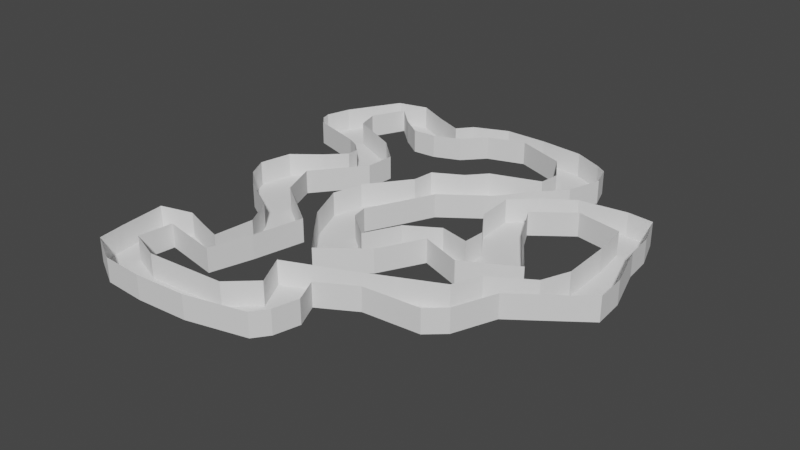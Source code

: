 # Source: CarAI_Map.blend  (saved by Blender 2.90.8; exported with 4.5.12 LTS)
import bpy
from mathutils import Matrix  # noqa: F401  (used for matrix-valued properties, if any)

bpy.ops.wm.read_factory_settings(use_empty=True)
scene = bpy.context.scene
scene.name = 'Scene'

# ---- collections
col_collection = bpy.data.collections.new('Collection'); scene.collection.children.link(col_collection)

# ---- world
world_world = bpy.data.worlds.new('World'); scene.world = world_world
world_world.use_nodes = True; world_world.node_tree.nodes.clear()
_N = world_world.node_tree.nodes; _L = world_world.node_tree.links
n0 = _N.new('ShaderNodeOutputWorld'); n0.name = 'World Output'; n0.location = (300, 300)
n1 = _N.new('ShaderNodeBackground'); n1.name = 'Background'; n1.location = (10, 300)
n1.inputs[0].default_value = (0.05088, 0.05088, 0.05088, 1.0)
_L.new(n1.outputs[0], n0.inputs[0])
n0.is_active_output = True
world_world.color = (0.05088, 0.05088, 0.05088)
world_world.use_sun_shadow = False
world_world.sun_shadow_jitter_overblur = 0.0

# ---- meshes
me_plane = bpy.data.meshes.new('Plane')
me_plane.from_pydata([(-0.7306, 0.8625, 0.0), (-0.7992, 0.72, 0.0), (-0.7728, 0.6251, 0.0), (-0.5486, 0.5222, 0.0), (-0.4378, 0.4194, 0.0), (-0.4457, 0.2954, 0.0), (-0.6066, 0.09231, 0.0), (-0.546, -0.0633, 0.0), (-0.3191, -0.2242, 0.0), (-0.3666, -0.4352, 0.0), (-0.4167, -0.6093, 0.0), (-0.6594, -0.5618, 0.0), (-0.6778, -0.7042, 0.0), (-0.5381, -0.7596, 0.0), (-0.2057, -0.7385, 0.0), (-0.09759, -0.6409, 0.0), (-0.1662, -0.509, 0.0), (0.06858, -0.4115, 0.0), (0.3983, -0.2611, 0.0), (0.4484, -0.1451, 0.0), (0.6119, -0.04484, 0.0), (0.6594, 0.07121, 0.0), (0.6541, 0.2822, 0.0), (0.6356, 0.4352, 0.0), (0.4457, 0.4721, 0.0), (0.2928, 0.3561, 0.0), (0.3561, 0.2321, 0.0), (0.5196, -0.002637, 0.0), (0.3086, -0.1187, 0.0), (0.1345, -0.05539, 0.0), (0.03956, -0.2347, 0.0), (-0.1345, -0.3693, 0.0), (-0.2242, -0.2638, 0.0), (-0.3139, -0.153, 0.0), (-0.3824, 0.01055, 0.0), (-0.3508, 0.1372, 0.0), (-0.2189, 0.3112, 0.0), (-0.2084, 0.4035, 0.0), (-0.08968, 0.4695, 0.0), (-0.0211, 0.546, 0.0), (0.1846, 0.6172, 0.0), (0.1952, 0.7042, 0.0), (0.1213, 0.8229, 0.0), (-0.09231, 0.902, 0.0), (-0.2479, 0.8493, 0.0), (-0.3297, 0.7596, 0.0), (-0.4405, 0.7148, 0.0), (-0.5407, 0.7069, 0.0), (-0.633, 0.7702, 0.0), (0.7531, 0.3268, 0.0), (-0.8694, 0.818, 0.0), (-0.8071, 0.9231, 0.0), (0.7411, 0.4457, 0.0), (0.6937, 0.5803, 0.0), (0.5855, 0.5908, 0.0), (0.3851, 0.5644, 0.0), (0.2585, 0.4774, 0.0), (0.1688, 0.3904, 0.0), (0.1767, 0.2321, 0.0), (0.2585, 0.1108, 0.0), (0.2532, 0.01846, 0.0), (0.1292, 0.04748, 0.0), (2.98e-08, -0.03165, 0.0), (-0.07385, -0.1741, 0.0), (-0.1873, -0.08176, 0.0), (-0.2005, -0.01583, 0.0), (-0.1266, 0.1345, 0.0), (-0.07121, 0.2532, 0.0), (0.1161, 0.3904, 0.0), (0.1952, 0.4959, 0.0), (0.3086, 0.6251, 0.0), (0.3534, 0.7675, 0.0), (0.3218, 0.8598, 0.0), (0.2769, 0.8888, 0.0), (0.153, 0.9469, 0.0), (-0.03693, 0.9653, 0.0), (-0.2189, 0.9653, 0.0), (-0.364, 0.9047, 0.0), (-0.4167, 0.8414, 0.0), (-0.5407, 0.8915, 0.0), (-0.6594, 0.9495, 0.0), (-0.676, 0.9573, 0.0), (-0.9337, 0.7069, 0.0), (-0.9653, 0.6014, 0.0), (-0.9548, 0.5618, 0.0), (-0.9179, 0.5196, 0.0), (-0.8124, 0.4879, 0.0), (-0.691, 0.451, 0.0), (-0.6383, 0.4246, 0.0), (-0.5934, 0.3824, 0.0), (-0.5934, 0.3323, 0.0), (-0.6699, 0.2558, 0.0), (-0.7807, 0.1688, 0.0), (-0.8097, 0.03429, 0.0), (-0.7649, -0.05539, 0.0), (-0.6805, -0.1345, 0.0), (-0.5196, -0.2295, 0.0), (-0.4537, -0.3534, 0.0), (-0.4721, -0.5222, 0.0), (-0.5644, -0.4932, 0.0), (-0.6699, -0.4563, 0.0), (-0.8071, -0.4932, 0.0), (-0.7886, -0.6858, 0.0), (-0.7728, -0.7992, 0.0), (-0.633, -0.8757, 0.0), (-0.4563, -0.8862, 0.0), (-0.24, -0.873, 0.0), (0.007912, -0.8124, 0.0), (0.05275, -0.7517, 0.0), (0.07913, -0.6462, 0.0), (0.03165, -0.5433, 0.0), (0.1794, -0.4589, 0.0), (0.4167, -0.4405, 0.0), (0.4879, -0.3772, 0.0), (0.5565, -0.2031, 0.0), (0.6647, -0.124, 0.0), (0.8255, -0.005275, 0.0), (0.815, 0.1292, 0.0), (-0.7306, 0.8625, 0.1), (-0.7992, 0.72, 0.1), (-0.7728, 0.6251, 0.1), (-0.5486, 0.5222, 0.1), (-0.4378, 0.4194, 0.1), (-0.4457, 0.2954, 0.1), (-0.6066, 0.09231, 0.1), (-0.546, -0.0633, 0.1), (-0.3191, -0.2242, 0.1), (-0.3666, -0.4352, 0.1), (-0.4167, -0.6093, 0.1), (-0.6594, -0.5618, 0.1), (-0.6778, -0.7042, 0.1), (-0.5381, -0.7596, 0.1), (-0.2057, -0.7385, 0.1), (-0.09759, -0.6409, 0.1), (-0.1662, -0.509, 0.1), (0.06858, -0.4115, 0.1), (0.3983, -0.2611, 0.1), (0.4484, -0.1451, 0.1), (0.6119, -0.04484, 0.1), (0.6594, 0.07121, 0.1), (0.6541, 0.2822, 0.1), (0.6356, 0.4352, 0.1), (0.4457, 0.4721, 0.1), (0.2928, 0.3561, 0.1), (0.3561, 0.2321, 0.1), (0.5196, -0.002637, 0.1), (0.3086, -0.1187, 0.1), (0.1345, -0.05539, 0.1), (0.03956, -0.2347, 0.1), (-0.1345, -0.3693, 0.1), (-0.2242, -0.2638, 0.1), (-0.3139, -0.153, 0.1), (-0.3824, 0.01055, 0.1), (-0.3508, 0.1372, 0.1), (-0.2189, 0.3112, 0.1), (-0.2084, 0.4035, 0.1), (-0.08968, 0.4695, 0.1), (-0.0211, 0.546, 0.1), (0.1846, 0.6172, 0.1), (0.1952, 0.7042, 0.1), (0.1213, 0.8229, 0.1), (-0.09231, 0.902, 0.1), (-0.2479, 0.8493, 0.1), (-0.3297, 0.7596, 0.1), (-0.4405, 0.7148, 0.1), (-0.5407, 0.7069, 0.1), (-0.633, 0.7702, 0.1), (0.7531, 0.3268, 0.1), (-0.8694, 0.818, 0.1), (-0.8071, 0.9231, 0.1), (0.7411, 0.4457, 0.1), (0.6937, 0.5803, 0.1), (0.5855, 0.5908, 0.1), (0.3851, 0.5644, 0.1), (0.2585, 0.4774, 0.1), (0.1688, 0.3904, 0.1), (0.1767, 0.2321, 0.1), (0.2585, 0.1108, 0.1), (0.2532, 0.01846, 0.1), (0.1292, 0.04748, 0.1), (2.98e-08, -0.03165, 0.1), (-0.07385, -0.1741, 0.1), (-0.1873, -0.08176, 0.1), (-0.2005, -0.01583, 0.1), (-0.1266, 0.1345, 0.1), (-0.07121, 0.2532, 0.1), (0.1161, 0.3904, 0.1), (0.1952, 0.4959, 0.1), (0.3086, 0.6251, 0.1), (0.3534, 0.7675, 0.1), (0.3218, 0.8598, 0.1), (0.2769, 0.8888, 0.1), (0.153, 0.9469, 0.1), (-0.03693, 0.9653, 0.1), (-0.2189, 0.9653, 0.1), (-0.364, 0.9047, 0.1), (-0.4167, 0.8414, 0.1), (-0.5407, 0.8915, 0.1), (-0.6594, 0.9495, 0.1), (-0.676, 0.9573, 0.1), (-0.9337, 0.7069, 0.1), (-0.9653, 0.6014, 0.1), (-0.9548, 0.5618, 0.1), (-0.9179, 0.5196, 0.1), (-0.8124, 0.4879, 0.1), (-0.691, 0.451, 0.1), (-0.6383, 0.4246, 0.1), (-0.5934, 0.3824, 0.1), (-0.5934, 0.3323, 0.1), (-0.6699, 0.2558, 0.1), (-0.7807, 0.1688, 0.1), (-0.8097, 0.03429, 0.1), (-0.7649, -0.05539, 0.1), (-0.6805, -0.1345, 0.1), (-0.5196, -0.2295, 0.1), (-0.4537, -0.3534, 0.1), (-0.4721, -0.5222, 0.1), (-0.5644, -0.4932, 0.1), (-0.6699, -0.4563, 0.1), (-0.8071, -0.4932, 0.1), (-0.7886, -0.6858, 0.1), (-0.7728, -0.7992, 0.1), (-0.633, -0.8757, 0.1), (-0.4563, -0.8862, 0.1), (-0.24, -0.873, 0.1), (0.007912, -0.8124, 0.1), (0.05275, -0.7517, 0.1), (0.07913, -0.6462, 0.1), (0.03165, -0.5433, 0.1), (0.1794, -0.4589, 0.1), (0.4167, -0.4405, 0.1), (0.4879, -0.3772, 0.1), (0.5565, -0.2031, 0.1), (0.6647, -0.124, 0.1), (0.8255, -0.005275, 0.1), (0.815, 0.1292, 0.1)], [], [(81, 51, 50, 1, 0, 48, 47, 46, 45, 44, 43, 42, 41, 40, 39, 38, 37, 36, 35, 34, 33, 32, 31, 30, 29, 28, 27, 26, 25, 24, 23, 22, 21, 49, 52, 53, 54, 55, 56, 57, 58, 59, 60, 61, 62, 63, 64, 65, 66, 67, 68, 69, 70, 71, 72, 73, 74, 75, 76, 77, 78, 79, 80), (50, 82, 83, 84, 85, 86, 87, 88, 89, 90, 91, 92, 93, 94, 95, 96, 97, 98, 99, 100, 101, 102, 103, 104, 105, 106, 107, 108, 109, 110, 111, 112, 113, 114, 115, 116, 117, 49, 21, 20, 19, 18, 17, 16, 15, 14, 13, 12, 11, 10, 9, 8, 7, 6, 5, 4, 3, 2, 1), (110, 109, 227, 228), (60, 59, 177, 178), (9, 10, 128, 127), (111, 110, 228, 229), (61, 60, 178, 179), (10, 11, 129, 128), (112, 111, 229, 230), (62, 61, 179, 180), (11, 12, 130, 129), (113, 112, 230, 231), (63, 62, 180, 181), (12, 13, 131, 130), (114, 113, 231, 232), (64, 63, 181, 182), (13, 14, 132, 131), (115, 114, 232, 233), (65, 64, 182, 183), (14, 15, 133, 132), (116, 115, 233, 234), (66, 65, 183, 184), (15, 16, 134, 133), (117, 116, 234, 235), (67, 66, 184, 185), (16, 17, 135, 134), (49, 117, 235, 167), (68, 67, 185, 186), (17, 18, 136, 135), (69, 68, 186, 187), (18, 19, 137, 136), (70, 69, 187, 188), (19, 20, 138, 137), (71, 70, 188, 189), (20, 21, 139, 138), (72, 71, 189, 190), (21, 22, 140, 139), (73, 72, 190, 191), (22, 23, 141, 140), (74, 73, 191, 192), (23, 24, 142, 141), (75, 74, 192, 193), (24, 25, 143, 142), (76, 75, 193, 194), (25, 26, 144, 143), (77, 76, 194, 195), (26, 27, 145, 144), (78, 77, 195, 196), (27, 28, 146, 145), (79, 78, 196, 197), (28, 29, 147, 146), (80, 79, 197, 198), (29, 30, 148, 147), (51, 81, 199, 169), (30, 31, 149, 148), (81, 80, 198, 199), (31, 32, 150, 149), (82, 50, 168, 200), (32, 33, 151, 150), (83, 82, 200, 201), (33, 34, 152, 151), (84, 83, 201, 202), (34, 35, 153, 152), (85, 84, 202, 203), (35, 36, 154, 153), (86, 85, 203, 204), (36, 37, 155, 154), (87, 86, 204, 205), (37, 38, 156, 155), (88, 87, 205, 206), (38, 39, 157, 156), (89, 88, 206, 207), (39, 40, 158, 157), (90, 89, 207, 208), (40, 41, 159, 158), (91, 90, 208, 209), (41, 42, 160, 159), (92, 91, 209, 210), (42, 43, 161, 160), (93, 92, 210, 211), (43, 44, 162, 161), (94, 93, 211, 212), (44, 45, 163, 162), (95, 94, 212, 213), (45, 46, 164, 163), (96, 95, 213, 214), (46, 47, 165, 164), (97, 96, 214, 215), (47, 48, 166, 165), (98, 97, 215, 216), (48, 0, 118, 166), (99, 98, 216, 217), (100, 99, 217, 218), (101, 100, 218, 219), (50, 51, 169, 168), (0, 1, 119, 118), (102, 101, 219, 220), (52, 49, 167, 170), (1, 2, 120, 119), (103, 102, 220, 221), (53, 52, 170, 171), (2, 3, 121, 120), (104, 103, 221, 222), (54, 53, 171, 172), (3, 4, 122, 121), (105, 104, 222, 223), (55, 54, 172, 173), (4, 5, 123, 122), (106, 105, 223, 224), (56, 55, 173, 174), (5, 6, 124, 123), (107, 106, 224, 225), (57, 56, 174, 175), (6, 7, 125, 124), (108, 107, 225, 226), (58, 57, 175, 176), (7, 8, 126, 125), (109, 108, 226, 227), (59, 58, 176, 177), (8, 9, 127, 126)])
_uv = me_plane.uv_layers.new(name='UVMap')
_uv.uv.foreach_set('vector', [0.162, 0.9786, 0.09646, 0.9616, 0.06529, 0.909, 0.1004, 0.86, 0.1347, 0.9312, 0.1835, 0.8851, 0.2297, 0.8534, 0.2798, 0.8574, 0.3352, 0.8798, 0.376, 0.9246, 0.4538, 0.951, 0.5607, 0.9115, 0.5976, 0.8521, 0.5923, 0.8086, 0.4894, 0.773, 0.4552, 0.7347, 0.3958, 0.7018, 0.3905, 0.6556, 0.3246, 0.5686, 0.3088, 0.5053, 0.3431, 0.4235, 0.3879, 0.3681, 0.4327, 0.3154, 0.5198, 0.3826, 0.5673, 0.4723, 0.6543, 0.4407, 0.7598, 0.4987, 0.678, 0.6161, 0.6464, 0.678, 0.7229, 0.7361, 0.8178, 0.7176, 0.8271, 0.6411, 0.8297, 0.5356, 0.8766, 0.6634, 0.8706, 0.7229, 0.8468, 0.7901, 0.7928, 0.7954, 0.6925, 0.7822, 0.6292, 0.7387, 0.5844, 0.6952, 0.5884, 0.6161, 0.6292, 0.5554, 0.6266, 0.5092, 0.5646, 0.5237, 0.5, 0.4842, 0.4631, 0.413, 0.4064, 0.4591, 0.3998, 0.4921, 0.4367, 0.5673, 0.4644, 0.6266, 0.558, 0.6952, 0.5976, 0.7479, 0.6543, 0.8125, 0.6767, 0.8838, 0.6609, 0.9299, 0.6385, 0.9444, 0.5765, 0.9734, 0.4815, 0.9827, 0.3905, 0.9827, 0.318, 0.9523, 0.2916, 0.9207, 0.2297, 0.9457, 0.1703, 0.9748, 0.06529, 0.909, 0.03316, 0.8534, 0.01733, 0.8007, 0.02261, 0.7809, 0.04107, 0.7598, 0.09382, 0.744, 0.1545, 0.7255, 0.1809, 0.7123, 0.2033, 0.6912, 0.2033, 0.6662, 0.165, 0.6279, 0.1096, 0.5844, 0.09514, 0.5171, 0.1176, 0.4723, 0.1598, 0.4327, 0.2402, 0.3853, 0.2732, 0.3233, 0.2639, 0.2389, 0.2178, 0.2534, 0.165, 0.2719, 0.09646, 0.2534, 0.1057, 0.1571, 0.1136, 0.1004, 0.1835, 0.06217, 0.2719, 0.0569, 0.38, 0.06349, 0.504, 0.09382, 0.5264, 0.1242, 0.5396, 0.1769, 0.5158, 0.2283, 0.5897, 0.2705, 0.7084, 0.2798, 0.744, 0.3114, 0.7783, 0.3985, 0.8323, 0.438, 0.9128, 0.4974, 0.9075, 0.5646, 0.8766, 0.6634, 0.8297, 0.5356, 0.806, 0.4776, 0.7242, 0.4275, 0.6991, 0.3694, 0.5343, 0.2943, 0.4169, 0.2455, 0.4512, 0.1795, 0.3971, 0.1307, 0.231, 0.1202, 0.1611, 0.1479, 0.1703, 0.2191, 0.2916, 0.1954, 0.3167, 0.2824, 0.3404, 0.3879, 0.227, 0.4683, 0.1967, 0.5462, 0.2771, 0.6477, 0.2811, 0.7097, 0.2257, 0.7611, 0.1136, 0.8125, 0.1004, 0.86, 0.5158, 0.2283, 0.5396, 0.1769, 0.5396, 0.1769, 0.5158, 0.2283, 0.6266, 0.5092, 0.6292, 0.5554, 0.6292, 0.5554, 0.6266, 0.5092, 0.3167, 0.2824, 0.2916, 0.1954, 0.2916, 0.1954, 0.3167, 0.2824, 0.5897, 0.2705, 0.5158, 0.2283, 0.5158, 0.2283, 0.5897, 0.2705, 0.5646, 0.5237, 0.6266, 0.5092, 0.6266, 0.5092, 0.5646, 0.5237, 0.2916, 0.1954, 0.1703, 0.2191, 0.1703, 0.2191, 0.2916, 0.1954, 0.7084, 0.2798, 0.5897, 0.2705, 0.5897, 0.2705, 0.7084, 0.2798, 0.5, 0.4842, 0.5646, 0.5237, 0.5646, 0.5237, 0.5, 0.4842, 0.1703, 0.2191, 0.1611, 0.1479, 0.1611, 0.1479, 0.1703, 0.2191, 0.744, 0.3114, 0.7084, 0.2798, 0.7084, 0.2798, 0.744, 0.3114, 0.4631, 0.413, 0.5, 0.4842, 0.5, 0.4842, 0.4631, 0.413, 0.1611, 0.1479, 0.231, 0.1202, 0.231, 0.1202, 0.1611, 0.1479, 0.7783, 0.3985, 0.744, 0.3114, 0.744, 0.3114, 0.7783, 0.3985, 0.4064, 0.4591, 0.4631, 0.413, 0.4631, 0.413, 0.4064, 0.4591, 0.231, 0.1202, 0.3971, 0.1307, 0.3971, 0.1307, 0.231, 0.1202, 0.8323, 0.438, 0.7783, 0.3985, 0.7783, 0.3985, 0.8323, 0.438, 0.3998, 0.4921, 0.4064, 0.4591, 0.4064, 0.4591, 0.3998, 0.4921, 0.3971, 0.1307, 0.4512, 0.1795, 0.4512, 0.1795, 0.3971, 0.1307, 0.9128, 0.4974, 0.8323, 0.438, 0.8323, 0.438, 0.9128, 0.4974, 0.4367, 0.5673, 0.3998, 0.4921, 0.3998, 0.4921, 0.4367, 0.5673, 0.4512, 0.1795, 0.4169, 0.2455, 0.4169, 0.2455, 0.4512, 0.1795, 0.9075, 0.5646, 0.9128, 0.4974, 0.9128, 0.4974, 0.9075, 0.5646, 0.4644, 0.6266, 0.4367, 0.5673, 0.4367, 0.5673, 0.4644, 0.6266, 0.4169, 0.2455, 0.5343, 0.2943, 0.5343, 0.2943, 0.4169, 0.2455, 0.8766, 0.6634, 0.9075, 0.5646, 0.9075, 0.5646, 0.8766, 0.6634, 0.558, 0.6952, 0.4644, 0.6266, 0.4644, 0.6266, 0.558, 0.6952, 0.5343, 0.2943, 0.6991, 0.3694, 0.6991, 0.3694, 0.5343, 0.2943, 0.5976, 0.7479, 0.558, 0.6952, 0.558, 0.6952, 0.5976, 0.7479, 0.6991, 0.3694, 0.7242, 0.4275, 0.7242, 0.4275, 0.6991, 0.3694, 0.6543, 0.8125, 0.5976, 0.7479, 0.5976, 0.7479, 0.6543, 0.8125, 0.7242, 0.4275, 0.806, 0.4776, 0.806, 0.4776, 0.7242, 0.4275, 0.6767, 0.8838, 0.6543, 0.8125, 0.6543, 0.8125, 0.6767, 0.8838, 0.806, 0.4776, 0.8297, 0.5356, 0.8297, 0.5356, 0.806, 0.4776, 0.6609, 0.9299, 0.6767, 0.8838, 0.6767, 0.8838, 0.6609, 0.9299, 0.8297, 0.5356, 0.8271, 0.6411, 0.8271, 0.6411, 0.8297, 0.5356, 0.6385, 0.9444, 0.6609, 0.9299, 0.6609, 0.9299, 0.6385, 0.9444, 0.8271, 0.6411, 0.8178, 0.7176, 0.8178, 0.7176, 0.8271, 0.6411, 0.5765, 0.9734, 0.6385, 0.9444, 0.6385, 0.9444, 0.5765, 0.9734, 0.8178, 0.7176, 0.7229, 0.7361, 0.7229, 0.7361, 0.8178, 0.7176, 0.4815, 0.9827, 0.5765, 0.9734, 0.5765, 0.9734, 0.4815, 0.9827, 0.7229, 0.7361, 0.6464, 0.678, 0.6464, 0.678, 0.7229, 0.7361, 0.3905, 0.9827, 0.4815, 0.9827, 0.4815, 0.9827, 0.3905, 0.9827, 0.6464, 0.678, 0.678, 0.6161, 0.678, 0.6161, 0.6464, 0.678, 0.318, 0.9523, 0.3905, 0.9827, 0.3905, 0.9827, 0.318, 0.9523, 0.678, 0.6161, 0.7598, 0.4987, 0.7598, 0.4987, 0.678, 0.6161, 0.2916, 0.9207, 0.318, 0.9523, 0.318, 0.9523, 0.2916, 0.9207, 0.7598, 0.4987, 0.6543, 0.4407, 0.6543, 0.4407, 0.7598, 0.4987, 0.2297, 0.9457, 0.2916, 0.9207, 0.2916, 0.9207, 0.2297, 0.9457, 0.6543, 0.4407, 0.5673, 0.4723, 0.5673, 0.4723, 0.6543, 0.4407, 0.1703, 0.9748, 0.2297, 0.9457, 0.2297, 0.9457, 0.1703, 0.9748, 0.5673, 0.4723, 0.5198, 0.3826, 0.5198, 0.3826, 0.5673, 0.4723, 0.09646, 0.9616, 0.162, 0.9786, 0.162, 0.9786, 0.09646, 0.9616, 0.5198, 0.3826, 0.4327, 0.3154, 0.4327, 0.3154, 0.5198, 0.3826, 0.162, 0.9786, 0.1703, 0.9748, 0.1703, 0.9748, 0.162, 0.9786, 0.4327, 0.3154, 0.3879, 0.3681, 0.3879, 0.3681, 0.4327, 0.3154, 0.03316, 0.8534, 0.06529, 0.909, 0.06529, 0.909, 0.03316, 0.8534, 0.3879, 0.3681, 0.3431, 0.4235, 0.3431, 0.4235, 0.3879, 0.3681, 0.01733, 0.8007, 0.03316, 0.8534, 0.03316, 0.8534, 0.01733, 0.8007, 0.3431, 0.4235, 0.3088, 0.5053, 0.3088, 0.5053, 0.3431, 0.4235, 0.02261, 0.7809, 0.01733, 0.8007, 0.01733, 0.8007, 0.02261, 0.7809, 0.3088, 0.5053, 0.3246, 0.5686, 0.3246, 0.5686, 0.3088, 0.5053, 0.04107, 0.7598, 0.02261, 0.7809, 0.02261, 0.7809, 0.04107, 0.7598, 0.3246, 0.5686, 0.3905, 0.6556, 0.3905, 0.6556, 0.3246, 0.5686, 0.09382, 0.744, 0.04107, 0.7598, 0.04107, 0.7598, 0.09382, 0.744, 0.3905, 0.6556, 0.3958, 0.7018, 0.3958, 0.7018, 0.3905, 0.6556, 0.1545, 0.7255, 0.09382, 0.744, 0.09382, 0.744, 0.1545, 0.7255, 0.3958, 0.7018, 0.4552, 0.7347, 0.4552, 0.7347, 0.3958, 0.7018, 0.1809, 0.7123, 0.1545, 0.7255, 0.1545, 0.7255, 0.1809, 0.7123, 0.4552, 0.7347, 0.4894, 0.773, 0.4894, 0.773, 0.4552, 0.7347, 0.2033, 0.6912, 0.1809, 0.7123, 0.1809, 0.7123, 0.2033, 0.6912, 0.4894, 0.773, 0.5923, 0.8086, 0.5923, 0.8086, 0.4894, 0.773, 0.2033, 0.6662, 0.2033, 0.6912, 0.2033, 0.6912, 0.2033, 0.6662, 0.5923, 0.8086, 0.5976, 0.8521, 0.5976, 0.8521, 0.5923, 0.8086, 0.165, 0.6279, 0.2033, 0.6662, 0.2033, 0.6662, 0.165, 0.6279, 0.5976, 0.8521, 0.5607, 0.9115, 0.5607, 0.9115, 0.5976, 0.8521, 0.1096, 0.5844, 0.165, 0.6279, 0.165, 0.6279, 0.1096, 0.5844, 0.5607, 0.9115, 0.4538, 0.951, 0.4538, 0.951, 0.5607, 0.9115, 0.09514, 0.5171, 0.1096, 0.5844, 0.1096, 0.5844, 0.09514, 0.5171, 0.4538, 0.951, 0.376, 0.9246, 0.376, 0.9246, 0.4538, 0.951, 0.1176, 0.4723, 0.09514, 0.5171, 0.09514, 0.5171, 0.1176, 0.4723, 0.376, 0.9246, 0.3352, 0.8798, 0.3352, 0.8798, 0.376, 0.9246, 0.1598, 0.4327, 0.1176, 0.4723, 0.1176, 0.4723, 0.1598, 0.4327, 0.3352, 0.8798, 0.2798, 0.8574, 0.2798, 0.8574, 0.3352, 0.8798, 0.2402, 0.3853, 0.1598, 0.4327, 0.1598, 0.4327, 0.2402, 0.3853, 0.2798, 0.8574, 0.2297, 0.8534, 0.2297, 0.8534, 0.2798, 0.8574, 0.2732, 0.3233, 0.2402, 0.3853, 0.2402, 0.3853, 0.2732, 0.3233, 0.2297, 0.8534, 0.1835, 0.8851, 0.1835, 0.8851, 0.2297, 0.8534, 0.2639, 0.2389, 0.2732, 0.3233, 0.2732, 0.3233, 0.2639, 0.2389, 0.1835, 0.8851, 0.1347, 0.9312, 0.1347, 0.9312, 0.1835, 0.8851, 0.2178, 0.2534, 0.2639, 0.2389, 0.2639, 0.2389, 0.2178, 0.2534, 0.165, 0.2719, 0.2178, 0.2534, 0.2178, 0.2534, 0.165, 0.2719, 0.09646, 0.2534, 0.165, 0.2719, 0.165, 0.2719, 0.09646, 0.2534, 0.06529, 0.909, 0.09646, 0.9616, 0.09646, 0.9616, 0.06529, 0.909, 0.1347, 0.9312, 0.1004, 0.86, 0.1004, 0.86, 0.1347, 0.9312, 0.1057, 0.1571, 0.09646, 0.2534, 0.09646, 0.2534, 0.1057, 0.1571, 0.8706, 0.7229, 0.8766, 0.6634, 0.8766, 0.6634, 0.8706, 0.7229, 0.1004, 0.86, 0.1136, 0.8125, 0.1136, 0.8125, 0.1004, 0.86, 0.1136, 0.1004, 0.1057, 0.1571, 0.1057, 0.1571, 0.1136, 0.1004, 0.8468, 0.7901, 0.8706, 0.7229, 0.8706, 0.7229, 0.8468, 0.7901, 0.1136, 0.8125, 0.2257, 0.7611, 0.2257, 0.7611, 0.1136, 0.8125, 0.1835, 0.06217, 0.1136, 0.1004, 0.1136, 0.1004, 0.1835, 0.06217, 0.7928, 0.7954, 0.8468, 0.7901, 0.8468, 0.7901, 0.7928, 0.7954, 0.2257, 0.7611, 0.2811, 0.7097, 0.2811, 0.7097, 0.2257, 0.7611, 0.2719, 0.0569, 0.1835, 0.06217, 0.1835, 0.06217, 0.2719, 0.0569, 0.6925, 0.7822, 0.7928, 0.7954, 0.7928, 0.7954, 0.6925, 0.7822, 0.2811, 0.7097, 0.2771, 0.6477, 0.2771, 0.6477, 0.2811, 0.7097, 0.38, 0.06349, 0.2719, 0.0569, 0.2719, 0.0569, 0.38, 0.06349, 0.6292, 0.7387, 0.6925, 0.7822, 0.6925, 0.7822, 0.6292, 0.7387, 0.2771, 0.6477, 0.1967, 0.5462, 0.1967, 0.5462, 0.2771, 0.6477, 0.504, 0.09382, 0.38, 0.06349, 0.38, 0.06349, 0.504, 0.09382, 0.5844, 0.6952, 0.6292, 0.7387, 0.6292, 0.7387, 0.5844, 0.6952, 0.1967, 0.5462, 0.227, 0.4683, 0.227, 0.4683, 0.1967, 0.5462, 0.5264, 0.1242, 0.504, 0.09382, 0.504, 0.09382, 0.5264, 0.1242, 0.5884, 0.6161, 0.5844, 0.6952, 0.5844, 0.6952, 0.5884, 0.6161, 0.227, 0.4683, 0.3404, 0.3879, 0.3404, 0.3879, 0.227, 0.4683, 0.5396, 0.1769, 0.5264, 0.1242, 0.5264, 0.1242, 0.5396, 0.1769, 0.6292, 0.5554, 0.5884, 0.6161, 0.5884, 0.6161, 0.6292, 0.5554, 0.3404, 0.3879, 0.3167, 0.2824, 0.3167, 0.2824, 0.3404, 0.3879])
me_plane.use_remesh_fix_poles = True
me_plane.use_remesh_preserve_attributes = False
me_plane.use_mirror_vertex_groups = False
me_plane.update()

# ---- objects
ob_plane = bpy.data.objects.new('Plane', me_plane)

# ---- transforms, parenting, visibility, modifiers, constraints
ob_plane.location = (0.0, 0.0, 0.0)
ob_plane.lineart.crease_threshold = 0.0

# ---- collection membership
col_collection.objects.link(ob_plane)

# ---- scene / render settings (as saved in the file)
scene.frame_start = 1; scene.frame_end = 250; scene.frame_set(1)
scene.render.engine = 'BLENDER_EEVEE_NEXT'
scene.cycles.use_denoising = False
scene.cycles.samples = 128
scene.cycles.sampling_pattern = 'TABULATED_SOBOL'
scene.cycles.use_adaptive_sampling = False
scene.cycles.use_light_tree = False
scene.view_settings.view_transform = 'Filmic'
bpy.context.view_layer.update()

# ---- added for rendering (the .blend has no active camera and no usable light): camera, sun
cam_auto = bpy.data.cameras.new('AutoCamera')
cam_auto.lens = 50.0
cam_auto.sensor_width = 36.0
cam_auto.clip_end = 1000.0
ob_auto_camera = bpy.data.objects.new('AutoCamera', cam_auto)
scene.collection.objects.link(ob_auto_camera)
ob_auto_camera.location = (2.31521, -2.82257, 1.95809)
ob_auto_camera.rotation_euler = (1.09748, -7.21219e-08, 0.694738)
scene.camera = ob_auto_camera
light_auto_sun = bpy.data.lights.new('AutoSun', 'SUN')
light_auto_sun.energy = 3.0
light_auto_sun.angle = 0.0523599
ob_auto_sun = bpy.data.objects.new('AutoSun', light_auto_sun)
scene.collection.objects.link(ob_auto_sun)
ob_auto_sun.rotation_euler = (0.872665, 0.174533, 0.523599)
bpy.context.view_layer.update()

